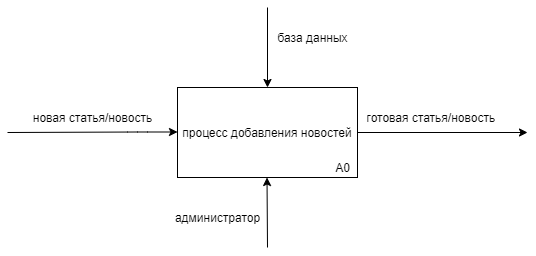

The diagram above was exported from draw.io. Its source (the exported page's mxGraphModel, read from the mxfile embedded in the PNG):
<mxGraphModel dx="865" dy="479" grid="1" gridSize="10" guides="1" tooltips="1" connect="1" arrows="1" fold="1" page="1" pageScale="1" pageWidth="291" pageHeight="413" math="0" shadow="0">
  <root>
    <mxCell id="0" />
    <mxCell id="1" parent="0" />
    <mxCell id="urKid6humeq7sQAmwvHZ-2" style="edgeStyle=orthogonalEdgeStyle;rounded=0;orthogonalLoop=1;jettySize=auto;html=1;exitX=1;exitY=0.5;exitDx=0;exitDy=0;" parent="1" source="urKid6humeq7sQAmwvHZ-1" edge="1">
      <mxGeometry relative="1" as="geometry">
        <mxPoint x="680" y="195" as="targetPoint" />
      </mxGeometry>
    </mxCell>
    <mxCell id="urKid6humeq7sQAmwvHZ-1" value="процесс добавления новостей" style="rounded=0;whiteSpace=wrap;html=1;" parent="1" vertex="1">
      <mxGeometry x="330" y="150" width="180" height="90" as="geometry" />
    </mxCell>
    <mxCell id="urKid6humeq7sQAmwvHZ-4" value="" style="endArrow=classic;html=1;" parent="1" edge="1">
      <mxGeometry width="50" height="50" relative="1" as="geometry">
        <mxPoint x="160" y="195" as="sourcePoint" />
        <mxPoint x="330" y="194.5" as="targetPoint" />
        <Array as="points">
          <mxPoint x="290" y="194.5" />
        </Array>
      </mxGeometry>
    </mxCell>
    <mxCell id="urKid6humeq7sQAmwvHZ-5" value="новая статья/новость" style="text;html=1;align=center;verticalAlign=middle;resizable=0;points=[];autosize=1;strokeColor=none;" parent="1" vertex="1">
      <mxGeometry x="180" y="170" width="130" height="20" as="geometry" />
    </mxCell>
    <mxCell id="urKid6humeq7sQAmwvHZ-6" value="готовая статья/новость&amp;nbsp;" style="text;html=1;align=center;verticalAlign=middle;resizable=0;points=[];autosize=1;strokeColor=none;" parent="1" vertex="1">
      <mxGeometry x="510" y="170" width="150" height="20" as="geometry" />
    </mxCell>
    <mxCell id="urKid6humeq7sQAmwvHZ-7" value="" style="endArrow=classic;html=1;" parent="1" edge="1">
      <mxGeometry width="50" height="50" relative="1" as="geometry">
        <mxPoint x="420" y="310" as="sourcePoint" />
        <mxPoint x="419.5" y="240" as="targetPoint" />
      </mxGeometry>
    </mxCell>
    <mxCell id="urKid6humeq7sQAmwvHZ-8" value="администратор" style="text;html=1;align=center;verticalAlign=middle;resizable=0;points=[];autosize=1;strokeColor=none;rotation=0;" parent="1" vertex="1">
      <mxGeometry x="320" y="270" width="100" height="20" as="geometry" />
    </mxCell>
    <mxCell id="urKid6humeq7sQAmwvHZ-9" value="" style="endArrow=classic;html=1;" parent="1" edge="1">
      <mxGeometry width="50" height="50" relative="1" as="geometry">
        <mxPoint x="420" y="70" as="sourcePoint" />
        <mxPoint x="420" y="150" as="targetPoint" />
      </mxGeometry>
    </mxCell>
    <mxCell id="urKid6humeq7sQAmwvHZ-11" value="база данных" style="text;html=1;align=center;verticalAlign=middle;resizable=0;points=[];autosize=1;strokeColor=none;rotation=0;" parent="1" vertex="1">
      <mxGeometry x="420" y="90" width="90" height="20" as="geometry" />
    </mxCell>
    <mxCell id="9d84qmTuL-hvv6qccPzB-1" value="А0" style="text;html=1;align=center;verticalAlign=middle;resizable=0;points=[];autosize=1;strokeColor=none;" vertex="1" parent="1">
      <mxGeometry x="480" y="220" width="30" height="20" as="geometry" />
    </mxCell>
  </root>
</mxGraphModel>